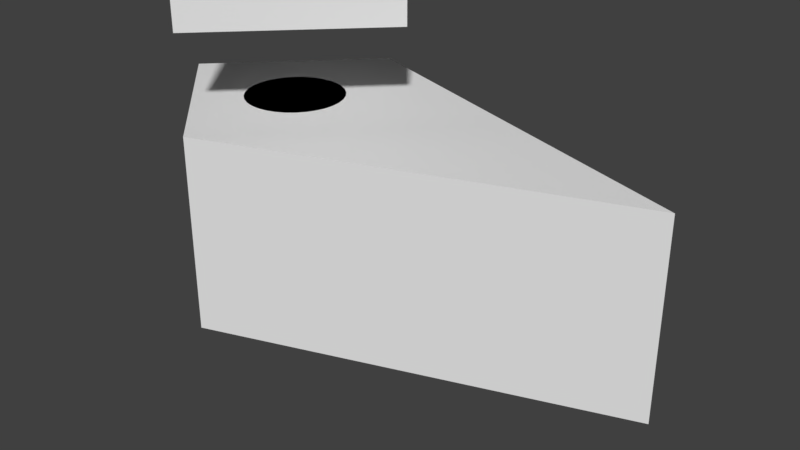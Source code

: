 # Source: ship.blend  (saved by Blender 2.79.0; exported with 4.5.12 LTS)
import bpy
from mathutils import Matrix  # noqa: F401  (used for matrix-valued properties, if any)

bpy.ops.wm.read_factory_settings(use_empty=True)
scene = bpy.context.scene
scene.name = 'Scene'

# ---- collections
col_collection_1 = bpy.data.collections.new('Collection 1'); scene.collection.children.link(col_collection_1)

# ---- materials (node trees are filled in below, after node groups)
mat_material = bpy.data.materials.new('Material')
mat_material.alpha_threshold = 0.0
mat_material.use_transparent_shadow = False
mat_material.roughness = 0.5
mat_material.line_color = (0.0, 0.0, 0.0, 1.0)
mat_material_001 = bpy.data.materials.new('Material.001')
mat_material_001.alpha_threshold = 0.0
mat_material_001.use_transparent_shadow = False
mat_material_001.roughness = 0.5
mat_material_001.line_color = (0.0, 0.0, 0.0, 1.0)
mat_material_002 = bpy.data.materials.new('Material.002')
mat_material_002.alpha_threshold = 0.0
mat_material_002.use_transparent_shadow = False
mat_material_002.roughness = 0.5
mat_material_002.line_color = (0.0, 0.0, 0.0, 1.0)

# ---- material node trees

# ---- world
world_world = bpy.data.worlds.new('World'); scene.world = world_world
world_world.color = (0.05088, 0.05088, 0.05088)
world_world.use_sun_shadow = False
world_world.sun_shadow_jitter_overblur = 0.0
world_world.cycles.sampling_method = 'MANUAL'

# ---- meshes
me_cylinder_001 = bpy.data.meshes.new('Cylinder.001')
me_cylinder_001.from_pydata([(0.0, 1.0, -1.0), (0.0, 1.0, 1.0), (0.1951, 0.9808, -1.0), (0.1951, 0.9808, 1.0), (0.3827, 0.9239, -1.0), (0.3827, 0.9239, 1.0), (0.5556, 0.8315, -1.0), (0.5556, 0.8315, 1.0), (0.7071, 0.7071, -1.0), (0.7071, 0.7071, 1.0), (0.8315, 0.5556, -1.0), (0.8315, 0.5556, 1.0), (0.9239, 0.3827, -1.0), (0.9239, 0.3827, 1.0), (0.9808, 0.1951, -1.0), (0.9808, 0.1951, 1.0), (1.0, 7.55e-08, -1.0), (1.0, 7.55e-08, 1.0), (0.9808, -0.1951, -1.0), (0.9808, -0.1951, 1.0), (0.9239, -0.3827, -1.0), (0.9239, -0.3827, 1.0), (0.8315, -0.5556, -1.0), (0.8315, -0.5556, 1.0), (0.7071, -0.7071, -1.0), (0.7071, -0.7071, 1.0), (0.5556, -0.8315, -1.0), (0.5556, -0.8315, 1.0), (0.3827, -0.9239, -1.0), (0.3827, -0.9239, 1.0), (0.1951, -0.9808, -1.0), (0.1951, -0.9808, 1.0), (-3.258e-07, -1.0, -1.0), (-3.258e-07, -1.0, 1.0), (-0.1951, -0.9808, -1.0), (-0.1951, -0.9808, 1.0), (-0.3827, -0.9239, -1.0), (-0.3827, -0.9239, 1.0), (-0.5556, -0.8315, -1.0), (-0.5556, -0.8315, 1.0), (-0.7071, -0.7071, -1.0), (-0.7071, -0.7071, 1.0), (-0.8315, -0.5556, -1.0), (-0.8315, -0.5556, 1.0), (-0.9239, -0.3827, -1.0), (-0.9239, -0.3827, 1.0), (-0.9808, -0.1951, -1.0), (-0.9808, -0.1951, 1.0), (-1.0, 9.656e-07, -1.0), (-1.0, 9.656e-07, 1.0), (-0.9808, 0.1951, -1.0), (-0.9808, 0.1951, 1.0), (-0.9239, 0.3827, -1.0), (-0.9239, 0.3827, 1.0), (-0.8315, 0.5556, -1.0), (-0.8315, 0.5556, 1.0), (-0.7071, 0.7071, -1.0), (-0.7071, 0.7071, 1.0), (-0.5556, 0.8315, -1.0), (-0.5556, 0.8315, 1.0), (-0.3827, 0.9239, -1.0), (-0.3827, 0.9239, 1.0), (-0.1951, 0.9808, -1.0), (-0.1951, 0.9808, 1.0)], [], [(0, 1, 3, 2), (2, 3, 5, 4), (4, 5, 7, 6), (6, 7, 9, 8), (8, 9, 11, 10), (10, 11, 13, 12), (12, 13, 15, 14), (14, 15, 17, 16), (16, 17, 19, 18), (18, 19, 21, 20), (20, 21, 23, 22), (22, 23, 25, 24), (24, 25, 27, 26), (26, 27, 29, 28), (28, 29, 31, 30), (30, 31, 33, 32), (32, 33, 35, 34), (34, 35, 37, 36), (36, 37, 39, 38), (38, 39, 41, 40), (40, 41, 43, 42), (42, 43, 45, 44), (44, 45, 47, 46), (46, 47, 49, 48), (48, 49, 51, 50), (50, 51, 53, 52), (52, 53, 55, 54), (54, 55, 57, 56), (56, 57, 59, 58), (58, 59, 61, 60), (3, 1, 63, 61, 59, 57, 55, 53, 51, 49, 47, 45, 43, 41, 39, 37, 35, 33, 31, 29, 27, 25, 23, 21, 19, 17, 15, 13, 11, 9, 7, 5), (60, 61, 63, 62), (62, 63, 1, 0), (0, 2, 4, 6, 8, 10, 12, 14, 16, 18, 20, 22, 24, 26, 28, 30, 32, 34, 36, 38, 40, 42, 44, 46, 48, 50, 52, 54, 56, 58, 60, 62)])
me_cylinder_001.use_remesh_preserve_volume = False
me_cylinder_001.use_remesh_preserve_attributes = False
me_cylinder_001.use_mirror_vertex_groups = False
me_cylinder_001.update()
me_cube_002 = bpy.data.meshes.new('Cube.002')
me_cube_002.from_pydata([(0.0, -1.414, -1.0), (0.0, -1.414, 1.0), (-0.9886, 0.0, -1.0), (-0.9886, 0.0, 1.0), (1.414, 0.0, -1.0), (1.414, 0.0, 1.0), (0.0, 1.414, -1.0), (0.0, 1.414, 1.0)], [], [(0, 1, 3, 2), (2, 3, 7, 6), (6, 7, 5, 4), (4, 5, 1, 0), (2, 6, 4, 0), (7, 3, 1, 5)])
me_cube_002.use_remesh_preserve_volume = False
me_cube_002.use_remesh_preserve_attributes = False
me_cube_002.use_mirror_vertex_groups = False
me_cube_002.update()
me_cube = bpy.data.meshes.new('Cube')
me_cube.from_pydata([(0.0, 1.414, -1.0), (4.08, 0.0, -1.0), (-2.98e-07, -1.414, -1.0), (6.557e-07, 1.414, 1.0), (4.08, -8.345e-07, 1.0), (-5.364e-07, -1.414, 1.0), (-0.3059, 0.0, 1.0), (-0.3059, 0.0, -1.0)], [], [(6, 0, 7), (0, 3, 4, 1), (1, 4, 5, 2), (2, 6, 7), (5, 4, 3, 6), (3, 0, 6), (2, 7, 0, 1), (2, 5, 6)])
me_cube.materials.append(mat_material)
me_cube.use_remesh_preserve_volume = False
me_cube.use_remesh_preserve_attributes = False
me_cube.use_mirror_vertex_groups = False
me_cube.update()
me_cube_003 = bpy.data.meshes.new('Cube.003')
me_cube_003.from_pydata([(-2.98e-07, -1.414, -1.0), (-1.414, 4.768e-07, -1.0), (-5.364e-07, -1.414, 1.0), (-1.414, 0.0, 1.0), (-0.3059, 0.0, 1.0), (-0.3059, 0.0, -1.0)], [], [(3, 4, 1), (4, 5, 1), (0, 2, 3, 1), (4, 3, 2), (1, 5, 0), (2, 0, 4), (5, 4, 0)])
me_cube_003.materials.append(mat_material_001)
me_cube_003.use_remesh_preserve_volume = False
me_cube_003.use_remesh_preserve_attributes = False
me_cube_003.use_mirror_vertex_groups = False
me_cube_003.update()
me_cube_004 = bpy.data.meshes.new('Cube.004')
me_cube_004.from_pydata([(0.0, 1.414, -1.0), (-1.414, 4.768e-07, -1.0), (6.557e-07, 1.414, 1.0), (-1.414, 0.0, 1.0), (-0.3059, 0.0, 1.0), (-0.3059, 0.0, -1.0)], [], [(0, 5, 1), (2, 3, 4), (5, 2, 4), (2, 0, 1, 3), (0, 2, 5), (5, 4, 1), (1, 4, 3)])
me_cube_004.materials.append(mat_material_002)
me_cube_004.use_remesh_preserve_volume = False
me_cube_004.use_remesh_preserve_attributes = False
me_cube_004.use_mirror_vertex_groups = False
me_cube_004.update()

# ---- objects
ob_cylinder = bpy.data.objects.new('Cylinder', me_cylinder_001)
ob_cube_001 = bpy.data.objects.new('Cube.001', me_cube_002)
ob_main = bpy.data.objects.new('Main', me_cube)
ob_right = bpy.data.objects.new('Right', me_cube_003)
ob_left = bpy.data.objects.new('Left', me_cube_004)

# ---- transforms, parenting, visibility, modifiers, constraints
ob_cylinder.location = (0.0, 0.0, 0.0)
ob_cylinder.scale = (0.5, 0.5, 1.0)
ob_cylinder.lineart.crease_threshold = 0.0
ob_cube_001.location = (0.0, 0.0, 2.953)
ob_cube_001.hide_viewport = True
ob_cube_001.lineart.crease_threshold = 0.0
ob_main.location = (0.0, 0.0, 0.0)
ob_main.lock_rotations_4d = False
ob_main.empty_display_type = 'ARROWS'
ob_main.lineart.crease_threshold = 0.0
ob_right.location = (0.0, 0.0, 0.0)
ob_right.lock_rotations_4d = False
ob_right.empty_display_type = 'ARROWS'
ob_right.lineart.crease_threshold = 0.0
ob_left.location = (0.0, 0.0, 0.0)
ob_left.lock_rotations_4d = False
ob_left.empty_display_type = 'ARROWS'
ob_left.lineart.crease_threshold = 0.0

# ---- collection membership
col_collection_1.objects.link(ob_cylinder)
col_collection_1.objects.link(ob_cube_001)
col_collection_1.objects.link(ob_main)
col_collection_1.objects.link(ob_right)
col_collection_1.objects.link(ob_left)

# ---- scene / render settings (as saved in the file)
scene.frame_start = 1; scene.frame_end = 250; scene.frame_set(1)
scene.render.engine = 'BLENDER_EEVEE_NEXT'
scene.render.resolution_percentage = 50
scene.render.dither_intensity = 0.0
scene.cycles.use_denoising = False
scene.cycles.samples = 128
scene.cycles.sampling_pattern = 'TABULATED_SOBOL'
scene.cycles.use_adaptive_sampling = False
scene.cycles.use_light_tree = False
scene.cycles.blur_glossy = 0.0
scene.cycles.sample_clamp_indirect = 0.0
scene.view_settings.view_transform = 'Standard'
bpy.context.view_layer.update()

# ---- added for rendering (the .blend has no active camera and no usable light): camera, sun
cam_auto = bpy.data.cameras.new('AutoCamera')
cam_auto.lens = 50.0
cam_auto.sensor_width = 36.0
cam_auto.clip_end = 1000.0
ob_auto_camera = bpy.data.objects.new('AutoCamera', cam_auto)
scene.collection.objects.link(ob_auto_camera)
ob_auto_camera.location = (7.34283, -7.21169, 4.80779)
ob_auto_camera.rotation_euler = (1.09748, -7.21219e-08, 0.694738)
scene.camera = ob_auto_camera
light_auto_sun = bpy.data.lights.new('AutoSun', 'SUN')
light_auto_sun.energy = 3.0
light_auto_sun.angle = 0.0523599
ob_auto_sun = bpy.data.objects.new('AutoSun', light_auto_sun)
scene.collection.objects.link(ob_auto_sun)
ob_auto_sun.rotation_euler = (0.872665, 0.174533, 0.523599)
bpy.context.view_layer.update()
